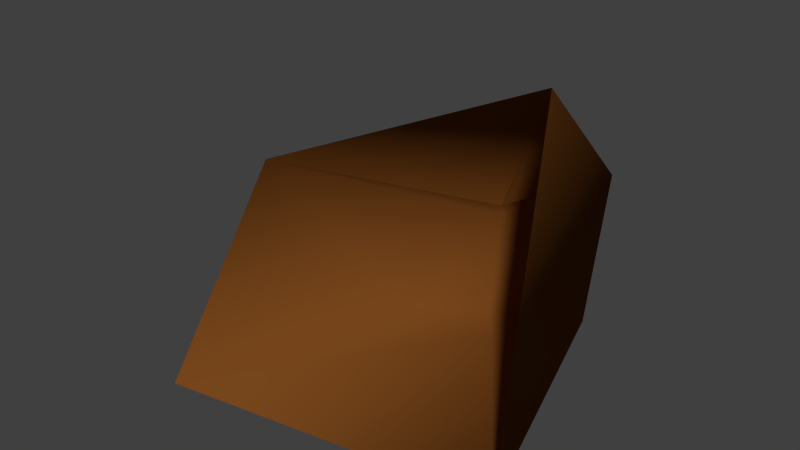 # Source: rock1.blend  (saved by Blender 2.69.0; exported with 4.5.12 LTS)
import bpy
from mathutils import Matrix  # noqa: F401  (used for matrix-valued properties, if any)

bpy.ops.wm.read_factory_settings(use_empty=True)
scene = bpy.context.scene
scene.name = 'Scene'

# ---- collections
col_collection_1 = bpy.data.collections.new('Collection 1'); scene.collection.children.link(col_collection_1)

# ---- materials (node trees are filled in below, after node groups)
mat_material = bpy.data.materials.new('Material')
mat_material.alpha_threshold = 0.0
mat_material.use_transparent_shadow = False
mat_material.diffuse_color = (0.1789, 0.05998, 0.01141, 1.0)
mat_material.roughness = 0.5
mat_material.line_color = (0.0, 0.0, 0.0, 1.0)

# ---- material node trees

# ---- world
world_world = bpy.data.worlds.new('World'); scene.world = world_world
world_world.color = (0.05088, 0.05088, 0.05088)
world_world.use_sun_shadow = False
world_world.sun_shadow_jitter_overblur = 0.0
world_world.cycles.sampling_method = 'MANUAL'
world_world.cycles.sample_map_resolution = 256

# ---- meshes
me_cube = bpy.data.meshes.new('Cube')
me_cube.from_pydata([(-0.02212, -0.1175, -0.1801), (0.2986, -0.09097, -0.1916), (0.1783, -0.09438, 0.06825), (-0.08066, -0.1179, 0.1882), (0.01589, 0.0898, -0.1275), (0.1577, 0.09707, -0.1389), (0.09758, 0.09449, -0.03301), (-0.04195, 0.08291, 0.06094)], [], [(4, 7, 6, 5), (0, 4, 5, 1), (1, 5, 6, 2), (2, 6, 7, 3), (4, 0, 3, 7)])
me_cube.polygons.foreach_set('use_smooth', [True] * 5)
me_cube.materials.append(mat_material)
me_cube.use_remesh_preserve_volume = False
me_cube.use_remesh_preserve_attributes = False
me_cube.use_mirror_vertex_groups = False
me_cube.update()

# ---- objects
ob_cube = bpy.data.objects.new('Cube', me_cube)

# ---- transforms, parenting, visibility, modifiers, constraints
ob_cube.location = (0.0, 0.0, 0.0)
ob_cube.rotation_euler = (-1.344e-07, -1.571, 0.0)
ob_cube.lock_rotations_4d = False
ob_cube.empty_display_type = 'ARROWS'
ob_cube.lineart.crease_threshold = 0.0

# ---- collection membership
col_collection_1.objects.link(ob_cube)

# ---- scene / render settings (as saved in the file)
scene.frame_start = 1; scene.frame_end = 250; scene.frame_set(1)
scene.render.engine = 'BLENDER_EEVEE_NEXT'
scene.render.image_settings.compression = 90
scene.render.resolution_percentage = 50
scene.render.dither_intensity = 0.0
scene.cycles.use_denoising = False
scene.cycles.samples = 10
scene.cycles.sampling_pattern = 'TABULATED_SOBOL'
scene.cycles.light_sampling_threshold = 0.0
scene.cycles.use_adaptive_sampling = False
scene.cycles.use_light_tree = False
scene.cycles.blur_glossy = 0.0
scene.cycles.volume_bounces = 1
scene.cycles.pixel_filter_type = 'GAUSSIAN'
scene.cycles.sample_clamp_indirect = 0.0
scene.view_settings.view_transform = 'Standard'
bpy.context.view_layer.update()

# ---- added for rendering (the .blend has no active camera and no usable light): camera, sun
cam_auto = bpy.data.cameras.new('AutoCamera')
cam_auto.lens = 50.0
cam_auto.sensor_width = 36.0
cam_auto.clip_end = 1000.0
ob_auto_camera = bpy.data.objects.new('AutoCamera', cam_auto)
scene.collection.objects.link(ob_auto_camera)
ob_auto_camera.location = (0.536637, -0.652321, 0.536935)
ob_auto_camera.rotation_euler = (1.09748, -7.21219e-08, 0.694738)
scene.camera = ob_auto_camera
light_auto_sun = bpy.data.lights.new('AutoSun', 'SUN')
light_auto_sun.energy = 3.0
light_auto_sun.angle = 0.0523599
ob_auto_sun = bpy.data.objects.new('AutoSun', light_auto_sun)
scene.collection.objects.link(ob_auto_sun)
ob_auto_sun.rotation_euler = (0.872665, 0.174533, 0.523599)
bpy.context.view_layer.update()
